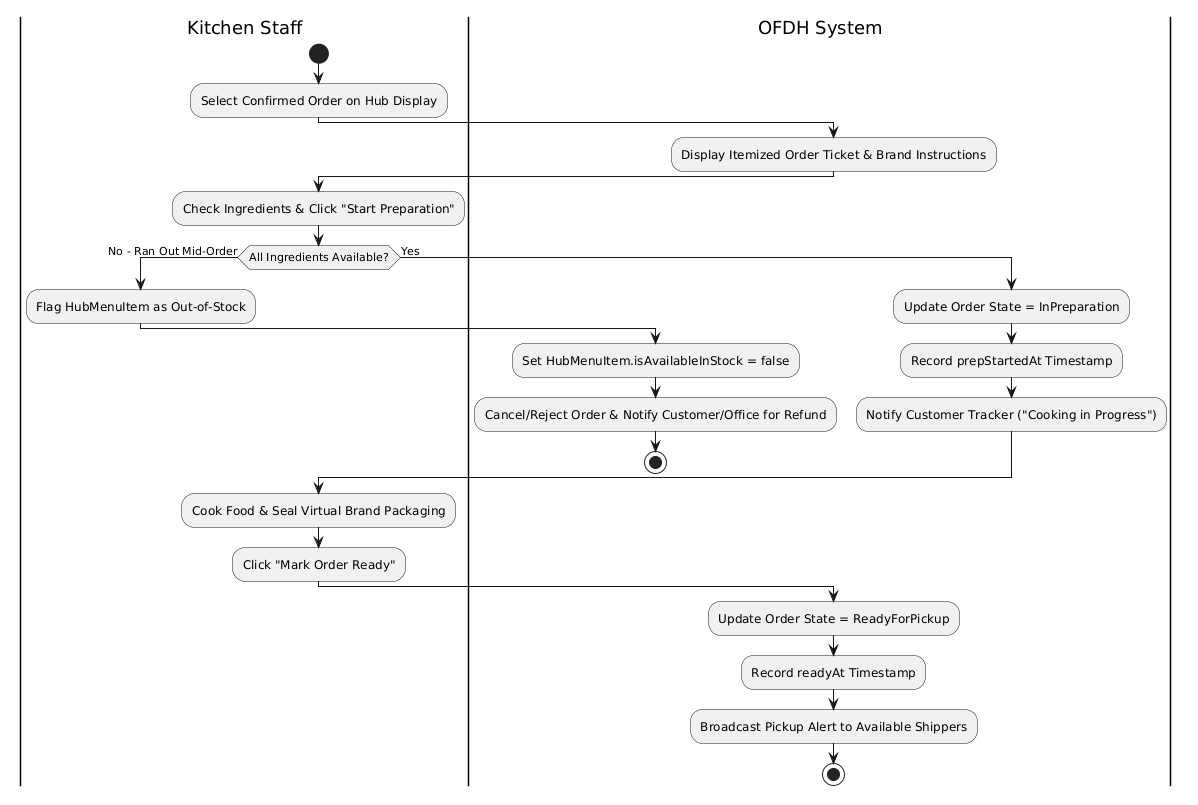

The diagram above was rendered by PlantUML. Its source (embedded in the PNG):
@startuml
skinparam shadowing false
|Kitchen Staff|
start
:Select Confirmed Order on Hub Display;
|OFDH System|
:Display Itemized Order Ticket & Brand Instructions;
|Kitchen Staff|
:Check Ingredients & Click "Start Preparation";
if (All Ingredients Available?) then (No - Ran Out Mid-Order)
  :Flag HubMenuItem as Out-of-Stock;
  |OFDH System|
  :Set HubMenuItem.isAvailableInStock = false;
  :Cancel/Reject Order & Notify Customer/Office for Refund;
  stop
else (Yes)
  |OFDH System|
  :Update Order State = InPreparation;
  :Record prepStartedAt Timestamp;
  :Notify Customer Tracker ("Cooking in Progress");
endif
|Kitchen Staff|
:Cook Food & Seal Virtual Brand Packaging;
:Click "Mark Order Ready";
|OFDH System|
:Update Order State = ReadyForPickup;
:Record readyAt Timestamp;
:Broadcast Pickup Alert to Available Shippers;
stop
@enduml